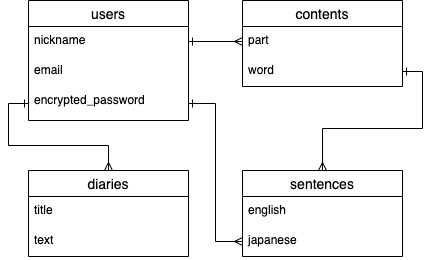

The diagram above was exported from draw.io. Its source (the exported page's mxGraphModel, read from the mxfile embedded in the PNG):
<mxGraphModel dx="478" dy="492" grid="1" gridSize="10" guides="1" tooltips="1" connect="1" arrows="1" fold="1" page="1" pageScale="1" pageWidth="827" pageHeight="1169" math="0" shadow="0">
  <root>
    <mxCell id="0" />
    <mxCell id="1" parent="0" />
    <mxCell id="12" value="users" style="swimlane;fontStyle=0;childLayout=stackLayout;horizontal=1;startSize=26;horizontalStack=0;resizeParent=1;resizeParentMax=0;resizeLast=0;collapsible=1;marginBottom=0;align=center;fontSize=14;" parent="1" vertex="1">
      <mxGeometry x="200" y="130" width="160" height="120" as="geometry" />
    </mxCell>
    <mxCell id="13" value="nickname" style="text;strokeColor=none;fillColor=none;spacingLeft=4;spacingRight=4;overflow=hidden;rotatable=0;points=[[0,0.5],[1,0.5]];portConstraint=eastwest;fontSize=12;" parent="12" vertex="1">
      <mxGeometry y="26" width="160" height="30" as="geometry" />
    </mxCell>
    <mxCell id="14" value="email" style="text;strokeColor=none;fillColor=none;spacingLeft=4;spacingRight=4;overflow=hidden;rotatable=0;points=[[0,0.5],[1,0.5]];portConstraint=eastwest;fontSize=12;" parent="12" vertex="1">
      <mxGeometry y="56" width="160" height="30" as="geometry" />
    </mxCell>
    <mxCell id="15" value="encrypted_password" style="text;strokeColor=none;fillColor=none;spacingLeft=4;spacingRight=4;overflow=hidden;rotatable=0;points=[[0,0.5],[1,0.5]];portConstraint=eastwest;fontSize=12;" parent="12" vertex="1">
      <mxGeometry y="86" width="160" height="34" as="geometry" />
    </mxCell>
    <mxCell id="114" value="contents" style="swimlane;fontStyle=0;childLayout=stackLayout;horizontal=1;startSize=26;horizontalStack=0;resizeParent=1;resizeParentMax=0;resizeLast=0;collapsible=1;marginBottom=0;align=center;fontSize=14;" vertex="1" parent="1">
      <mxGeometry x="414" y="130" width="160" height="86" as="geometry" />
    </mxCell>
    <mxCell id="115" value="part" style="text;strokeColor=none;fillColor=none;spacingLeft=4;spacingRight=4;overflow=hidden;rotatable=0;points=[[0,0.5],[1,0.5]];portConstraint=eastwest;fontSize=12;" vertex="1" parent="114">
      <mxGeometry y="26" width="160" height="30" as="geometry" />
    </mxCell>
    <mxCell id="116" value="word" style="text;strokeColor=none;fillColor=none;spacingLeft=4;spacingRight=4;overflow=hidden;rotatable=0;points=[[0,0.5],[1,0.5]];portConstraint=eastwest;fontSize=12;" vertex="1" parent="114">
      <mxGeometry y="56" width="160" height="30" as="geometry" />
    </mxCell>
    <mxCell id="118" value="sentences" style="swimlane;fontStyle=0;childLayout=stackLayout;horizontal=1;startSize=26;horizontalStack=0;resizeParent=1;resizeParentMax=0;resizeLast=0;collapsible=1;marginBottom=0;align=center;fontSize=14;" vertex="1" parent="1">
      <mxGeometry x="414" y="300" width="160" height="86" as="geometry" />
    </mxCell>
    <mxCell id="119" value="english" style="text;strokeColor=none;fillColor=none;spacingLeft=4;spacingRight=4;overflow=hidden;rotatable=0;points=[[0,0.5],[1,0.5]];portConstraint=eastwest;fontSize=12;" vertex="1" parent="118">
      <mxGeometry y="26" width="160" height="30" as="geometry" />
    </mxCell>
    <mxCell id="120" value="japanese" style="text;strokeColor=none;fillColor=none;spacingLeft=4;spacingRight=4;overflow=hidden;rotatable=0;points=[[0,0.5],[1,0.5]];portConstraint=eastwest;fontSize=12;" vertex="1" parent="118">
      <mxGeometry y="56" width="160" height="30" as="geometry" />
    </mxCell>
    <mxCell id="128" style="edgeStyle=orthogonalEdgeStyle;rounded=0;orthogonalLoop=1;jettySize=auto;html=1;exitX=0.5;exitY=0;exitDx=0;exitDy=0;entryX=0;entryY=0.5;entryDx=0;entryDy=0;endArrow=ERone;endFill=0;startArrow=ERmany;startFill=0;" edge="1" parent="1" source="122" target="15">
      <mxGeometry relative="1" as="geometry" />
    </mxCell>
    <mxCell id="122" value="diaries" style="swimlane;fontStyle=0;childLayout=stackLayout;horizontal=1;startSize=26;horizontalStack=0;resizeParent=1;resizeParentMax=0;resizeLast=0;collapsible=1;marginBottom=0;align=center;fontSize=14;" vertex="1" parent="1">
      <mxGeometry x="200" y="300" width="160" height="86" as="geometry" />
    </mxCell>
    <mxCell id="123" value="title" style="text;strokeColor=none;fillColor=none;spacingLeft=4;spacingRight=4;overflow=hidden;rotatable=0;points=[[0,0.5],[1,0.5]];portConstraint=eastwest;fontSize=12;" vertex="1" parent="122">
      <mxGeometry y="26" width="160" height="30" as="geometry" />
    </mxCell>
    <mxCell id="124" value="text" style="text;strokeColor=none;fillColor=none;spacingLeft=4;spacingRight=4;overflow=hidden;rotatable=0;points=[[0,0.5],[1,0.5]];portConstraint=eastwest;fontSize=12;" vertex="1" parent="122">
      <mxGeometry y="56" width="160" height="30" as="geometry" />
    </mxCell>
    <mxCell id="126" style="edgeStyle=orthogonalEdgeStyle;rounded=0;orthogonalLoop=1;jettySize=auto;html=1;exitX=1;exitY=0.5;exitDx=0;exitDy=0;entryX=0;entryY=0.5;entryDx=0;entryDy=0;endArrow=ERmany;endFill=0;startArrow=ERone;startFill=0;" edge="1" parent="1" source="13" target="115">
      <mxGeometry relative="1" as="geometry" />
    </mxCell>
    <mxCell id="132" style="edgeStyle=orthogonalEdgeStyle;rounded=0;orthogonalLoop=1;jettySize=auto;html=1;exitX=1;exitY=0.5;exitDx=0;exitDy=0;entryX=0.5;entryY=0;entryDx=0;entryDy=0;startArrow=ERone;startFill=0;endArrow=ERmany;endFill=0;" edge="1" parent="1" source="116" target="118">
      <mxGeometry relative="1" as="geometry" />
    </mxCell>
    <mxCell id="133" style="edgeStyle=orthogonalEdgeStyle;rounded=0;orthogonalLoop=1;jettySize=auto;html=1;exitX=1;exitY=0.5;exitDx=0;exitDy=0;entryX=0;entryY=0.5;entryDx=0;entryDy=0;startArrow=ERone;startFill=0;endArrow=ERmany;endFill=0;" edge="1" parent="1" source="15" target="120">
      <mxGeometry relative="1" as="geometry" />
    </mxCell>
  </root>
</mxGraphModel>